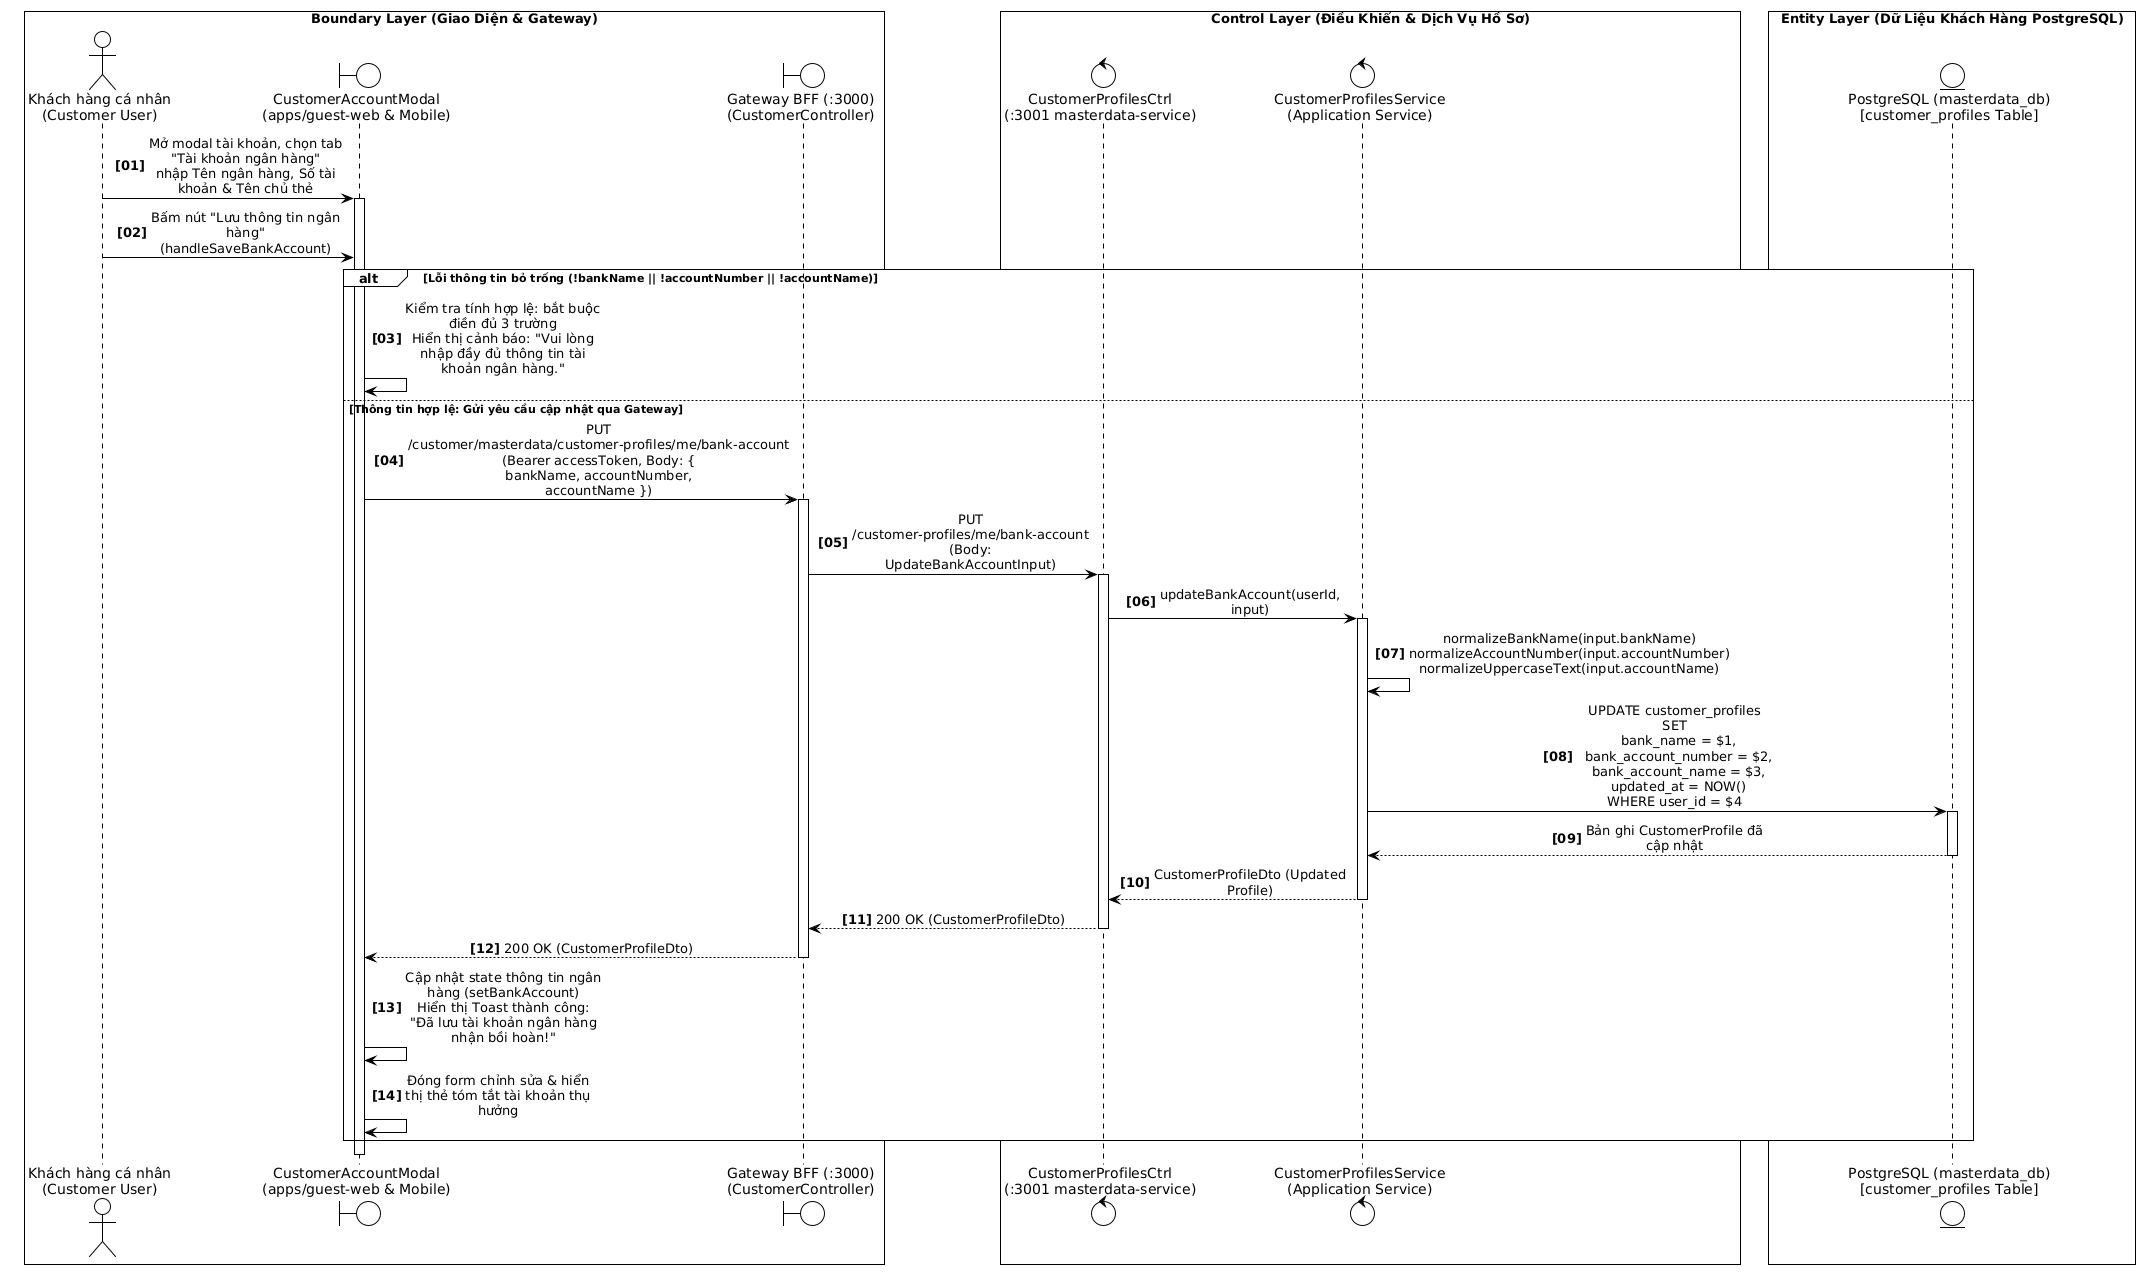

The diagram above was rendered by PlantUML. Its source (embedded in the PNG):
@startuml
!theme plain
skinparam monochrome true
skinparam sequenceMessageAlign center
skinparam responseMessageBelowArrow true
skinparam maxMessageSize 140
skinparam wrapWidth 200
skinparam BoxPadding 8
autonumber "<b>[00]</b>"

box "Boundary Layer (Giao Diện & Gateway)" #FFFFFF
actor "Khách hàng cá nhân\n(Customer User)" as Customer
boundary "CustomerAccountModal\n(apps/guest-web & Mobile)" as UI
boundary "Gateway BFF (:3000)\n(CustomerController)" as Gateway
end box

box "Control Layer (Điều Khiển & Dịch Vụ Hồ Sơ)" #FFFFFF
control "CustomerProfilesCtrl\n(:3001 masterdata-service)" as ProfileCtrl
control "CustomerProfilesService\n(Application Service)" as ProfileSvc
end box

box "Entity Layer (Dữ Liệu Khách Hàng PostgreSQL)" #FFFFFF
entity "PostgreSQL (masterdata_db)\n[customer_profiles Table]" as ProfileDB
end box

' GIAI ĐOẠN 1: MỞ TAB TÀI KHOẢN NGÂN HÀNG VÀ ĐIỀN FORM
Customer -> UI: Mở modal tài khoản, chọn tab "Tài khoản ngân hàng"\nnhập Tên ngân hàng, Số tài khoản & Tên chủ thẻ
activate UI

Customer -> UI: Bấm nút "Lưu thông tin ngân hàng" (handleSaveBankAccount)

' GIAI ĐOẠN 2: VALIDATION FORM TẠI CLIENT
alt Lỗi thông tin bỏ trống (!bankName || !accountNumber || !accountName)
    UI -> UI: Kiểm tra tính hợp lệ: bắt buộc điền đủ 3 trường\nHiển thị cảnh báo: "Vui lòng nhập đầy đủ thông tin tài khoản ngân hàng."
else Thông tin hợp lệ: Gửi yêu cầu cập nhật qua Gateway
    UI -> Gateway: PUT /customer/masterdata/customer-profiles/me/bank-account\n(Bearer accessToken, Body: { bankName, accountNumber, accountName })
    activate Gateway

    Gateway -> ProfileCtrl: PUT /customer-profiles/me/bank-account\n(Body: UpdateBankAccountInput)
    activate ProfileCtrl

    ProfileCtrl -> ProfileSvc: updateBankAccount(userId, input)
    activate ProfileSvc

    ' GIAI ĐOẠN 3: XỬ LÝ VÀ CẬP NHẬT DATABASE
    ProfileSvc -> ProfileSvc: normalizeBankName(input.bankName)\nnormalizeAccountNumber(input.accountNumber)\nnormalizeUppercaseText(input.accountName)

    ProfileSvc -> ProfileDB: UPDATE customer_profiles SET\n  bank_name = $1,\n  bank_account_number = $2,\n  bank_account_name = $3,\n  updated_at = NOW()\nWHERE user_id = $4
    activate ProfileDB
    ProfileDB --> ProfileSvc: Bản ghi CustomerProfile đã cập nhật
    deactivate ProfileDB

    ProfileSvc --> ProfileCtrl: CustomerProfileDto (Updated Profile)
    deactivate ProfileSvc

    ProfileCtrl --> Gateway: 200 OK (CustomerProfileDto)
    deactivate ProfileCtrl

    Gateway --> UI: 200 OK (CustomerProfileDto)
    deactivate Gateway

    ' GIAI ĐOẠN 4: CẬP NHẬT GIAO DIỆN CLIENT
    UI -> UI: Cập nhật state thông tin ngân hàng (setBankAccount)\nHiển thị Toast thành công: "Đã lưu tài khoản ngân hàng nhận bồi hoàn!"
    UI -> UI: Đóng form chỉnh sửa & hiển thị thẻ tóm tắt tài khoản thụ hưởng
end

deactivate UI
@enduml